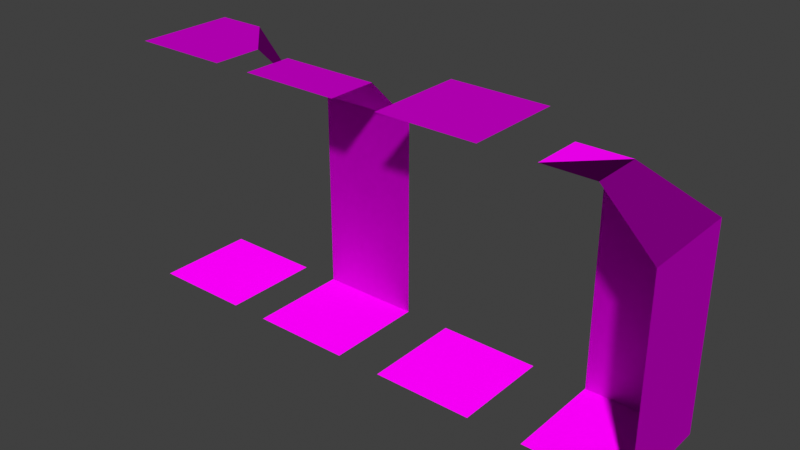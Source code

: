 # Source: walls.blend  (saved by Blender 3.0.42; exported with 4.5.12 LTS)
import bpy
from mathutils import Matrix  # noqa: F401  (used for matrix-valued properties, if any)

bpy.ops.wm.read_factory_settings(use_empty=True)
scene = bpy.context.scene
scene.name = 'Scene'

# ---- collections
col_collection = bpy.data.collections.new('Collection'); scene.collection.children.link(col_collection)

# ---- images (referenced by path relative to the original .blend; pixels are not part of the script)
import os
ASSET_DIR = os.environ.get("B2B_ASSET_DIR", "")  # directory of the original .blend (textures are referenced by path, not embedded)
HERE = os.path.dirname(os.path.abspath(__file__))  # packed textures are extracted next to this script under _unpacked/

def load_image(name, relpath, width, height, colorspace="sRGB"):
    """Load a texture the original file referenced (path relative to the .blend, or extracted next to this script)."""
    p = next((c for c in (os.path.join(HERE, relpath), os.path.join(ASSET_DIR, relpath)) if relpath and os.path.exists(c)), "")
    if p:
        img = bpy.data.images.load(p, check_existing=True)
        img.name = name
    else:  # same state as the original file: an image datablock whose file is absent (Cycles renders it pink)
        img = bpy.data.images.new(name, width, height)
        img.source = "FILE"
        img.filepath = "//" + (relpath or name)
    img.colorspace_settings.name = colorspace
    return img
img_atlas_png = load_image('atlas.png', 'atlas.png', 1024, 1024, 'sRGB')
img_atlas_n_png = load_image('atlas_n.png', 'atlas_n.png', 1024, 1024, 'sRGB')

# ---- materials (node trees are filled in below, after node groups)
mat_material_001 = bpy.data.materials.new('Material.001')
mat_material_001.use_transparent_shadow = False

# ---- material node trees
mat_material_001.use_nodes = True; mat_material_001.node_tree.nodes.clear()
_N = mat_material_001.node_tree.nodes; _L = mat_material_001.node_tree.links
n0 = _N.new('ShaderNodeOutputMaterial'); n0.name = 'Material Output'; n0.location = (300, 300)
n1 = _N.new('ShaderNodeTexImage'); n1.name = 'Image Texture'; n1.location = (-280, 280)
n1.image = img_atlas_png
n1.interpolation = 'Closest'
n2 = _N.new('ShaderNodeBsdfPrincipled'); n2.name = 'Principled BSDF'; n2.location = (10, 300)
n2.distribution = 'GGX'
n2.subsurface_method = 'RANDOM_WALK_SKIN'
n2.inputs[2].default_value = 1.0
n2.inputs[3].default_value = 1.45
n2.inputs[13].default_value = 0.0
n2.inputs[27].default_value = (0.0, 0.0, 0.0, 1.0)
n2.inputs[28].default_value = 1.0
n3 = _N.new('ShaderNodeNormalMap'); n3.name = 'Normal Map'; n3.location = (-288, -57)
n3.width = 176
n4 = _N.new('ShaderNodeTexImage'); n4.name = 'Image Texture.001'; n4.location = (-645, 98)
n4.image = img_atlas_n_png
_L.new(n2.outputs[0], n0.inputs[0])
_L.new(n1.outputs[0], n2.inputs[0])
_L.new(n3.outputs[0], n2.inputs[5])
_L.new(n4.outputs[0], n3.inputs[1])
n0.is_active_output = True

# ---- world
world_world = bpy.data.worlds.new('World'); scene.world = world_world
world_world.use_nodes = True; world_world.node_tree.nodes.clear()
_N = world_world.node_tree.nodes; _L = world_world.node_tree.links
n0 = _N.new('ShaderNodeOutputWorld'); n0.name = 'World Output'; n0.location = (300, 300)
n1 = _N.new('ShaderNodeBackground'); n1.name = 'Background'; n1.location = (10, 300)
n1.inputs[0].default_value = (0.05088, 0.05088, 0.05088, 1.0)
_L.new(n1.outputs[0], n0.inputs[0])
n0.is_active_output = True
world_world.color = (0.05088, 0.05088, 0.05088)
world_world.use_sun_shadow = False
world_world.sun_shadow_jitter_overblur = 0.0

# ---- meshes
me_plane = bpy.data.meshes.new('Plane')
me_plane.from_pydata([(-0.5, -0.5, 0.0), (0.5, -0.5, 0.0), (-0.5, 0.5, 0.0), (0.5, 0.5, 0.0), (-0.5, 0.5, 0.0), (0.5, 0.5, 0.0), (-0.5, 0.5, 1.0), (0.5, 0.5, 1.0), (-0.5, 0.5, 2.0), (0.5, 0.5, 2.0), (-0.5, 0.0, 2.5), (0.5, 0.0, 2.5), (-0.5, -0.5, 2.5), (0.5, -0.5, 2.5)], [], [(0, 1, 3, 2), (2, 3, 5, 4), (4, 5, 7, 6), (6, 7, 9, 8), (8, 9, 11, 10), (10, 11, 13, 12)])
_uv = me_plane.uv_layers.new(name='UVMap')
_uv.uv.foreach_set('vector', [0.5, 0.5, 1.0, 0.5, 1.0, 1.0, 0.5, 1.0, 0.001953, 0.5, 0.502, 0.5, 0.502, 1.0, 0.001953, 1.0, 0.001953, 0.5, 0.502, 0.5, 0.502, 1.0, 0.001953, 1.0, 0.001953, 0.5, 0.502, 0.5, 0.502, 1.0, 0.001953, 1.0, 0.001953, 0.5, 0.502, 0.5, 0.502, 1.0, 0.001953, 1.0, 0.0, 0.7533, 0.5, 0.7533, 0.5, 1.0, 0.0, 1.0])
me_plane.materials.append(mat_material_001)
me_plane.use_remesh_fix_poles = True
me_plane.use_remesh_preserve_attributes = False
me_plane.update()
me_plane_001 = bpy.data.meshes.new('Plane.001')
me_plane_001.from_pydata([(-0.5, -0.5, 0.0), (-0.5, 0.5, 0.0), (-0.5, 0.5, 1.0), (-0.5, 0.5, 2.0), (-0.5, 0.0, 2.5), (0.0, 0.0, 2.5), (0.5, 0.5, 1.192e-07), (0.5, -0.5, 1.192e-07), (0.5, 0.5, 1.0), (0.5, -0.5, 1.0), (0.5, 0.5, 2.0), (0.5, -0.5, 2.0), (0.0, -0.5, 2.5), (-0.5, -0.5, 2.5)], [], [(0, 7, 6, 1), (1, 6, 8, 2), (2, 8, 10, 3), (3, 10, 5, 4), (4, 5, 13), (6, 7, 9, 8), (8, 9, 11, 10), (10, 11, 12, 5), (5, 12, 13)])
_uv = me_plane_001.uv_layers.new(name='UVMap')
_uv.uv.foreach_set('vector', [0.5, 0.5, 1.0, 0.5, 1.0, 1.0, 0.5, 1.0, 0.001953, 0.5, 0.502, 0.5, 0.502, 1.0, 0.001953, 1.0, 0.001953, 0.5, 0.502, 0.5, 0.502, 1.0, 0.001953, 1.0, 0.001953, 0.5, 0.502, 0.5, 0.502, 1.0, 0.001953, 1.0, 0.0, 0.7533, 0.5, 1.0, 0.0, 1.0, 0.001953, 0.5, 0.502, 0.5, 0.502, 1.0, 0.001953, 1.0, 0.001953, 0.5, 0.502, 0.5, 0.502, 1.0, 0.001953, 1.0, 0.001953, 0.5, 0.502, 0.5, 0.502, 1.0, 0.001953, 1.0, 0.0, 0.7533, 0.5, 0.7533, 0.5, 1.0])
me_plane_001.materials.append(mat_material_001)
me_plane_001.use_remesh_fix_poles = True
me_plane_001.use_remesh_preserve_attributes = False
me_plane_001.update()
me_plane_002 = bpy.data.meshes.new('Plane.002')
me_plane_002.from_pydata([(-0.5, -0.5, 0.0), (0.5, -0.5, 0.0), (-0.5, 0.5, 0.0), (0.5, 0.5, 0.0), (-0.5, 0.5, 0.0), (0.5, 0.5, 0.0), (-0.5, 0.5, 2.5), (0.5, 0.5, 2.5), (-0.5, -0.5, 2.5), (0.5, -0.5, 2.5)], [], [(0, 1, 3, 2), (2, 3, 5, 4), (6, 7, 9, 8)])
_uv = me_plane_002.uv_layers.new(name='UVMap')
_uv.uv.foreach_set('vector', [0.5, 0.5, 1.0, 0.5, 1.0, 1.0, 0.5, 1.0, 0.001953, 0.5, 0.502, 0.5, 0.502, 1.0, 0.001953, 1.0, 0.0, 0.5033, 0.5, 0.5033, 0.5, 1.0, 0.0, 1.0])
me_plane_002.materials.append(mat_material_001)
me_plane_002.use_remesh_fix_poles = True
me_plane_002.use_remesh_preserve_attributes = False
me_plane_002.update()
me_plane_004 = bpy.data.meshes.new('Plane.004')
me_plane_004.from_pydata([(-0.5, -0.5, 0.0), (0.5, -0.5, 0.0), (-0.5, 0.5, 0.0), (0.5, 0.5, 0.0), (-0.5, 0.5, 0.0), (0.5, 0.5, 0.0), (-0.5, 0.5, 2.5), (0.5, 0.5, 2.0), (-0.5, -0.5, 2.5), (0.5, -0.5, 2.5), (0.0, 0.5, 2.5), (0.5, 0.0, 2.5)], [], [(0, 1, 3, 2), (2, 3, 5, 4), (6, 10, 11, 9, 8), (11, 10, 7)])
_uv = me_plane_004.uv_layers.new(name='UVMap')
_uv.uv.foreach_set('vector', [0.5, 0.5, 1.0, 0.5, 1.0, 1.0, 0.5, 1.0, 0.001953, 0.5, 0.502, 0.5, 0.502, 1.0, 0.001953, 1.0, 0.0, 0.5033, 0.25, 0.5033, 0.5, 0.7516, 0.5, 1.0, 0.0, 1.0, 0.5028, 1.0, 0.0, 1.0, 0.2569, 0.501])
me_plane_004.materials.append(mat_material_001)
me_plane_004.use_remesh_fix_poles = True
me_plane_004.use_remesh_preserve_attributes = False
me_plane_004.update()

# ---- objects
ob_wall_col = bpy.data.objects.new('wall-col', me_plane)
ob_corner_in_col = bpy.data.objects.new('corner-in-col', me_plane_001)
ob_floor_col = bpy.data.objects.new('floor-col', me_plane_002)
ob_corner_out_col = bpy.data.objects.new('corner-out-col', me_plane_004)

# ---- transforms, parenting, visibility, modifiers, constraints
ob_wall_col.location = (-2.0, 0.0, 0.0)
ob_corner_in_col.location = (1.0, 0.0, 0.0)
ob_floor_col.location = (-0.541, 0.0, 0.0)
ob_corner_out_col.location = (-3.383, 0.0, 0.0)

# ---- collection membership
col_collection.objects.link(ob_wall_col)
col_collection.objects.link(ob_corner_in_col)
col_collection.objects.link(ob_floor_col)
col_collection.objects.link(ob_corner_out_col)

# ---- scene / render settings (as saved in the file)
scene.frame_start = 1; scene.frame_end = 250; scene.frame_set(0)
scene.render.engine = 'BLENDER_EEVEE_NEXT'
scene.cycles.sampling_pattern = 'TABULATED_SOBOL'
scene.cycles.use_light_tree = False
scene.view_settings.view_transform = 'Standard'
bpy.context.view_layer.update()

# ---- added for rendering (the .blend has no active camera and no usable light): camera, sun
cam_auto = bpy.data.cameras.new('AutoCamera')
cam_auto.lens = 50.0
cam_auto.sensor_width = 36.0
cam_auto.clip_end = 1000.0
ob_auto_camera = bpy.data.objects.new('AutoCamera', cam_auto)
scene.collection.objects.link(ob_auto_camera)
ob_auto_camera.location = (4.37735, -6.68272, 5.70515)
ob_auto_camera.rotation_euler = (1.09748, -7.21219e-08, 0.694738)
scene.camera = ob_auto_camera
light_auto_sun = bpy.data.lights.new('AutoSun', 'SUN')
light_auto_sun.energy = 3.0
light_auto_sun.angle = 0.0523599
ob_auto_sun = bpy.data.objects.new('AutoSun', light_auto_sun)
scene.collection.objects.link(ob_auto_sun)
ob_auto_sun.rotation_euler = (0.872665, 0.174533, 0.523599)
bpy.context.view_layer.update()
